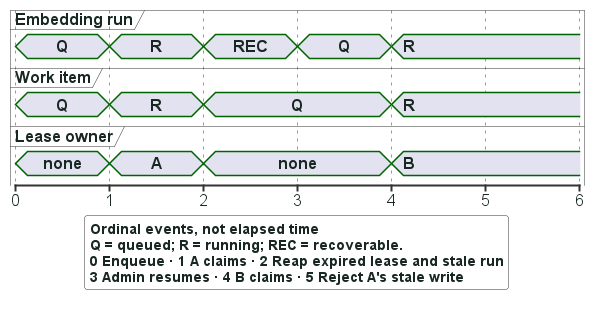

The diagram above was rendered by PlantUML. Its source (embedded in the PNG):
@startuml timing
!include _theme.puml
' Event positions are ordinal, not measurements: this is the stale-worker unit-test scenario.
' Q/R/REC are expanded in the key to keep the short event intervals legible.
skinparam timingFontColor #182722
skinparam timingBorderColor #34594D
skinparam timingBackgroundColor #E4EEE7
concise "Embedding run" as R
concise "Work item" as I
concise "Lease owner" as L
scale 1 as 94 pixels
@0
R is Q
I is Q
L is "none"
@1
R is R
I is R
L is A
@2
R is REC
I is Q
L is "none"
@3
R is Q
@4
R is R
I is R
L is B
@5
legend bottom
  <b>Ordinal events, not elapsed time</b>
  Q = queued; R = running; REC = recoverable.
  0 Enqueue · 1 A claims · 2 Reap expired lease and stale run
  3 Admin resumes · 4 B claims · 5 Reject A's stale write
endlegend
@enduml